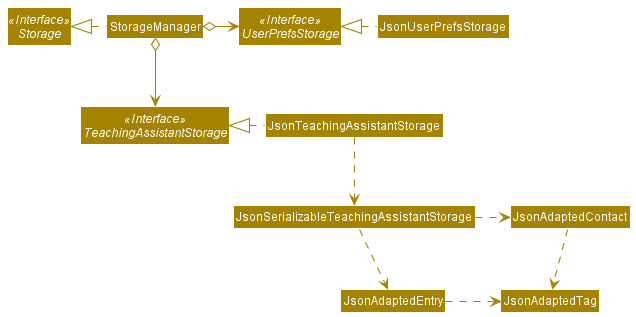

The diagram above was rendered by PlantUML. Its source (embedded in the PNG):
@startuml
!include style.puml
skinparam arrowThickness 1.1
skinparam arrowColor STORAGE_COLOR
skinparam classBackgroundColor STORAGE_COLOR

Interface Storage <<Interface>>
Interface UserPrefsStorage <<Interface>>
Interface TeachingAssistantStorage <<Interface>>

Class StorageManager
Class JsonUserPrefsStorage
Class JsonTeachingAssistantStorage

StorageManager .left.|> Storage
StorageManager o-right-> UserPrefsStorage
StorageManager o--> TeachingAssistantStorage

JsonUserPrefsStorage .left.|> UserPrefsStorage
JsonTeachingAssistantStorage .left.|> TeachingAssistantStorage
JsonTeachingAssistantStorage .down.> JsonSerializableTeachingAssistantStorage
JsonSerializableTeachingAssistantStorage .right.> JsonAdaptedContact
JsonSerializableTeachingAssistantStorage .down.> JsonAdaptedEntry
JsonAdaptedContact .down.> JsonAdaptedTag
JsonAdaptedEntry .right.> JsonAdaptedTag
@enduml